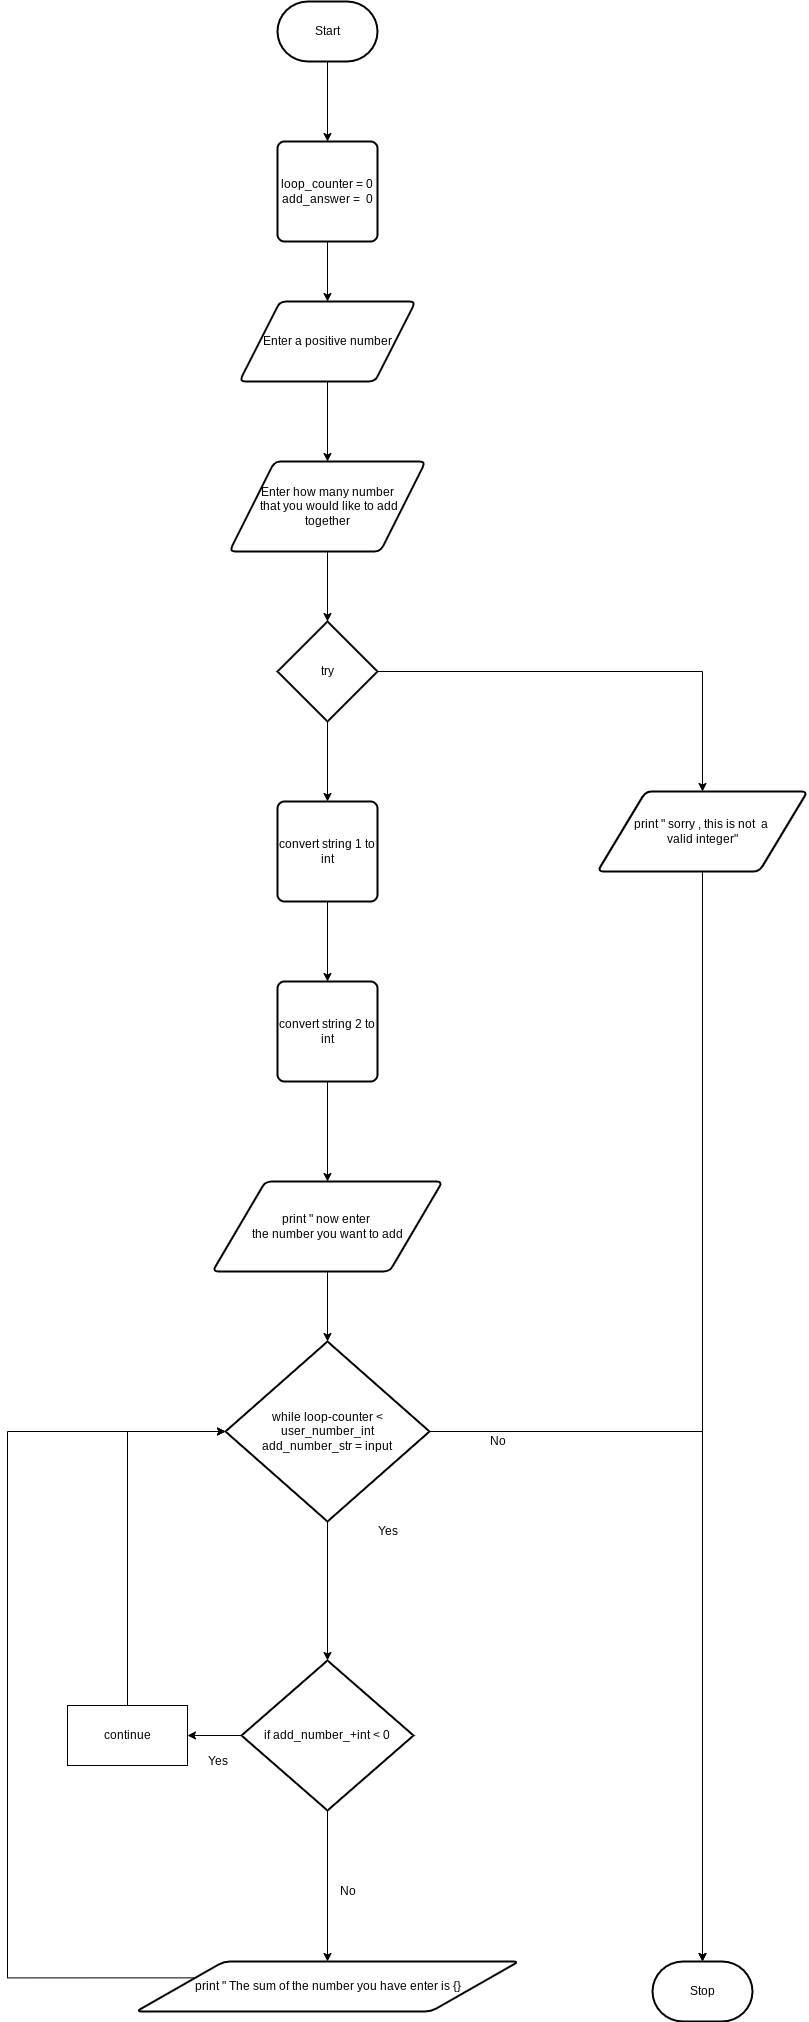

The diagram above was exported from draw.io. Its source (the exported page's mxGraphModel, read from the mxfile embedded in the PNG):
<mxGraphModel dx="834" dy="711" grid="1" gridSize="10" guides="1" tooltips="1" connect="1" arrows="1" fold="1" page="1" pageScale="1" pageWidth="827" pageHeight="1169" math="0" shadow="0">
  <root>
    <mxCell id="0" />
    <mxCell id="1" parent="0" />
    <mxCell id="16" style="edgeStyle=orthogonalEdgeStyle;rounded=0;html=1;exitX=0.5;exitY=1;exitDx=0;exitDy=0;exitPerimeter=0;" edge="1" parent="1" source="2" target="3">
      <mxGeometry relative="1" as="geometry" />
    </mxCell>
    <mxCell id="2" value="Start" style="strokeWidth=2;html=1;shape=mxgraph.flowchart.terminator;whiteSpace=wrap;" vertex="1" parent="1">
      <mxGeometry x="370" y="20" width="100" height="60" as="geometry" />
    </mxCell>
    <mxCell id="17" style="edgeStyle=orthogonalEdgeStyle;rounded=0;html=1;exitX=0.5;exitY=1;exitDx=0;exitDy=0;entryX=0.5;entryY=0;entryDx=0;entryDy=0;" edge="1" parent="1" source="3" target="4">
      <mxGeometry relative="1" as="geometry" />
    </mxCell>
    <mxCell id="3" value="loop_counter = 0&lt;br&gt;add_answer =&amp;nbsp; 0" style="rounded=1;whiteSpace=wrap;html=1;absoluteArcSize=1;arcSize=14;strokeWidth=2;" vertex="1" parent="1">
      <mxGeometry x="370" y="160" width="100" height="100" as="geometry" />
    </mxCell>
    <mxCell id="18" style="edgeStyle=orthogonalEdgeStyle;rounded=0;html=1;exitX=0.5;exitY=1;exitDx=0;exitDy=0;" edge="1" parent="1" source="4" target="5">
      <mxGeometry relative="1" as="geometry" />
    </mxCell>
    <mxCell id="4" value="Enter a positive number" style="shape=parallelogram;html=1;strokeWidth=2;perimeter=parallelogramPerimeter;whiteSpace=wrap;rounded=1;arcSize=12;size=0.23;" vertex="1" parent="1">
      <mxGeometry x="332" y="320" width="176" height="80" as="geometry" />
    </mxCell>
    <mxCell id="19" style="edgeStyle=orthogonalEdgeStyle;rounded=0;html=1;exitX=0.5;exitY=1;exitDx=0;exitDy=0;entryX=0.5;entryY=0;entryDx=0;entryDy=0;entryPerimeter=0;" edge="1" parent="1" source="5" target="6">
      <mxGeometry relative="1" as="geometry" />
    </mxCell>
    <mxCell id="5" value="Enter how many number&lt;br&gt;&amp;nbsp;that you would like to add&lt;br&gt;together" style="shape=parallelogram;html=1;strokeWidth=2;perimeter=parallelogramPerimeter;whiteSpace=wrap;rounded=1;arcSize=12;size=0.23;" vertex="1" parent="1">
      <mxGeometry x="322" y="480" width="196" height="90" as="geometry" />
    </mxCell>
    <mxCell id="15" style="edgeStyle=orthogonalEdgeStyle;html=1;exitX=1;exitY=0.5;exitDx=0;exitDy=0;exitPerimeter=0;entryX=0.5;entryY=0;entryDx=0;entryDy=0;rounded=0;" edge="1" parent="1" source="6" target="14">
      <mxGeometry relative="1" as="geometry" />
    </mxCell>
    <mxCell id="20" style="edgeStyle=orthogonalEdgeStyle;rounded=0;html=1;exitX=0.5;exitY=1;exitDx=0;exitDy=0;exitPerimeter=0;" edge="1" parent="1" source="6" target="7">
      <mxGeometry relative="1" as="geometry" />
    </mxCell>
    <mxCell id="6" value="try" style="strokeWidth=2;html=1;shape=mxgraph.flowchart.decision;whiteSpace=wrap;" vertex="1" parent="1">
      <mxGeometry x="370" y="640" width="100" height="100" as="geometry" />
    </mxCell>
    <mxCell id="21" value="" style="edgeStyle=orthogonalEdgeStyle;rounded=0;html=1;" edge="1" parent="1" source="7" target="8">
      <mxGeometry relative="1" as="geometry" />
    </mxCell>
    <mxCell id="7" value="convert string 1 to int" style="rounded=1;whiteSpace=wrap;html=1;absoluteArcSize=1;arcSize=14;strokeWidth=2;" vertex="1" parent="1">
      <mxGeometry x="370" y="820" width="100" height="100" as="geometry" />
    </mxCell>
    <mxCell id="34" style="edgeStyle=orthogonalEdgeStyle;rounded=0;html=1;exitX=0.5;exitY=1;exitDx=0;exitDy=0;" edge="1" parent="1" source="8" target="33">
      <mxGeometry relative="1" as="geometry" />
    </mxCell>
    <mxCell id="8" value="convert string 2 to int" style="rounded=1;whiteSpace=wrap;html=1;absoluteArcSize=1;arcSize=14;strokeWidth=2;" vertex="1" parent="1">
      <mxGeometry x="370" y="1000" width="100" height="100" as="geometry" />
    </mxCell>
    <mxCell id="36" style="edgeStyle=orthogonalEdgeStyle;rounded=0;html=1;exitX=0.5;exitY=1;exitDx=0;exitDy=0;exitPerimeter=0;" edge="1" parent="1" source="9" target="11">
      <mxGeometry relative="1" as="geometry" />
    </mxCell>
    <mxCell id="38" style="edgeStyle=orthogonalEdgeStyle;rounded=0;html=1;exitX=1;exitY=0.5;exitDx=0;exitDy=0;exitPerimeter=0;" edge="1" parent="1" source="9" target="37">
      <mxGeometry relative="1" as="geometry" />
    </mxCell>
    <mxCell id="9" value="while loop-counter &amp;lt; user_number_int&lt;br&gt;add_number_str = input" style="strokeWidth=2;html=1;shape=mxgraph.flowchart.decision;whiteSpace=wrap;" vertex="1" parent="1">
      <mxGeometry x="318" y="1360" width="204" height="180" as="geometry" />
    </mxCell>
    <mxCell id="25" style="edgeStyle=orthogonalEdgeStyle;rounded=0;html=1;exitX=0.5;exitY=1;exitDx=0;exitDy=0;exitPerimeter=0;" edge="1" parent="1" source="11" target="13">
      <mxGeometry relative="1" as="geometry" />
    </mxCell>
    <mxCell id="28" style="edgeStyle=orthogonalEdgeStyle;rounded=0;html=1;exitX=0;exitY=0.5;exitDx=0;exitDy=0;exitPerimeter=0;" edge="1" parent="1" source="11" target="12">
      <mxGeometry relative="1" as="geometry" />
    </mxCell>
    <mxCell id="11" value="if add_number_+int &amp;lt; 0" style="strokeWidth=2;html=1;shape=mxgraph.flowchart.decision;whiteSpace=wrap;" vertex="1" parent="1">
      <mxGeometry x="334" y="1679" width="172" height="150" as="geometry" />
    </mxCell>
    <mxCell id="42" style="edgeStyle=orthogonalEdgeStyle;rounded=0;html=1;exitX=0.5;exitY=0;exitDx=0;exitDy=0;entryX=0;entryY=0.5;entryDx=0;entryDy=0;entryPerimeter=0;" edge="1" parent="1" source="12" target="9">
      <mxGeometry relative="1" as="geometry" />
    </mxCell>
    <mxCell id="12" value="continue" style="rounded=0;whiteSpace=wrap;html=1;" vertex="1" parent="1">
      <mxGeometry x="160" y="1724" width="120" height="60" as="geometry" />
    </mxCell>
    <mxCell id="27" style="edgeStyle=orthogonalEdgeStyle;rounded=0;html=1;exitX=0;exitY=0.25;exitDx=0;exitDy=0;entryX=0;entryY=0.5;entryDx=0;entryDy=0;entryPerimeter=0;" edge="1" parent="1" source="13" target="9">
      <mxGeometry relative="1" as="geometry">
        <Array as="points">
          <mxPoint x="100" y="1996" />
          <mxPoint x="100" y="1450" />
        </Array>
      </mxGeometry>
    </mxCell>
    <mxCell id="13" value="print &quot; The sum of the number you have enter is {}" style="shape=parallelogram;html=1;strokeWidth=2;perimeter=parallelogramPerimeter;whiteSpace=wrap;rounded=1;arcSize=12;size=0.23;" vertex="1" parent="1">
      <mxGeometry x="228.5" y="1980" width="383" height="50" as="geometry" />
    </mxCell>
    <mxCell id="41" style="edgeStyle=orthogonalEdgeStyle;rounded=0;html=1;exitX=0.5;exitY=1;exitDx=0;exitDy=0;entryX=0.5;entryY=0;entryDx=0;entryDy=0;entryPerimeter=0;" edge="1" parent="1" source="14" target="37">
      <mxGeometry relative="1" as="geometry" />
    </mxCell>
    <mxCell id="14" value="print &quot; sorry , this is not&amp;nbsp; a &lt;br&gt;valid integer&quot;" style="shape=parallelogram;html=1;strokeWidth=2;perimeter=parallelogramPerimeter;whiteSpace=wrap;rounded=1;arcSize=12;size=0.23;" vertex="1" parent="1">
      <mxGeometry x="690" y="810" width="210" height="80" as="geometry" />
    </mxCell>
    <mxCell id="29" value="Yes" style="text;html=1;align=center;verticalAlign=middle;resizable=0;points=[];autosize=1;strokeColor=none;fillColor=none;" vertex="1" parent="1">
      <mxGeometry x="290" y="1770" width="40" height="20" as="geometry" />
    </mxCell>
    <mxCell id="30" value="No" style="text;html=1;align=center;verticalAlign=middle;resizable=0;points=[];autosize=1;strokeColor=none;fillColor=none;" vertex="1" parent="1">
      <mxGeometry x="425" y="1900" width="30" height="20" as="geometry" />
    </mxCell>
    <mxCell id="35" style="edgeStyle=orthogonalEdgeStyle;rounded=0;html=1;exitX=0.5;exitY=1;exitDx=0;exitDy=0;entryX=0.5;entryY=0;entryDx=0;entryDy=0;entryPerimeter=0;" edge="1" parent="1" source="33" target="9">
      <mxGeometry relative="1" as="geometry" />
    </mxCell>
    <mxCell id="33" value="print &quot; now enter &lt;br&gt;the number you want to add" style="shape=parallelogram;html=1;strokeWidth=2;perimeter=parallelogramPerimeter;whiteSpace=wrap;rounded=1;arcSize=12;size=0.23;" vertex="1" parent="1">
      <mxGeometry x="305" y="1200" width="230" height="90" as="geometry" />
    </mxCell>
    <mxCell id="37" value="Stop" style="strokeWidth=2;html=1;shape=mxgraph.flowchart.terminator;whiteSpace=wrap;" vertex="1" parent="1">
      <mxGeometry x="745" y="1980" width="100" height="60" as="geometry" />
    </mxCell>
    <mxCell id="39" value="Yes" style="text;html=1;align=center;verticalAlign=middle;resizable=0;points=[];autosize=1;strokeColor=none;fillColor=none;" vertex="1" parent="1">
      <mxGeometry x="460" y="1540" width="40" height="20" as="geometry" />
    </mxCell>
    <mxCell id="40" value="No" style="text;html=1;align=center;verticalAlign=middle;resizable=0;points=[];autosize=1;strokeColor=none;fillColor=none;" vertex="1" parent="1">
      <mxGeometry x="575" y="1450" width="30" height="20" as="geometry" />
    </mxCell>
  </root>
</mxGraphModel>